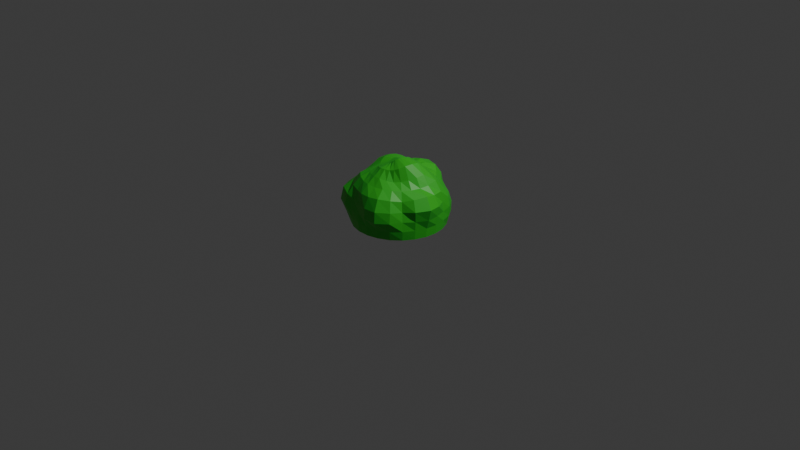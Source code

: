 # Source: 3.blend  (saved by Blender 4.2.66; exported with 4.5.12 LTS)
import bpy
from mathutils import Matrix  # noqa: F401  (used for matrix-valued properties, if any)

bpy.ops.wm.read_factory_settings(use_empty=True)
scene = bpy.context.scene
scene.name = 'Scene'

# ---- collections
col_collection = bpy.data.collections.new('Collection'); scene.collection.children.link(col_collection)

# ---- materials (node trees are filled in below, after node groups)
mat_material_001 = bpy.data.materials.new('Material.001')

# ---- material node trees
mat_material_001.use_nodes = True; mat_material_001.node_tree.nodes.clear()
_N = mat_material_001.node_tree.nodes; _L = mat_material_001.node_tree.links
n0 = _N.new('ShaderNodeBsdfPrincipled'); n0.name = 'Principled BSDF'; n0.location = (10, 300)
n0.inputs[0].default_value = (0.0412, 0.5772, 0.02563, 1.0)
n1 = _N.new('ShaderNodeOutputMaterial'); n1.name = 'Material Output'; n1.location = (300, 300)
_L.new(n0.outputs[0], n1.inputs[0])
n1.is_active_output = True

# ---- world
world_world = bpy.data.worlds.new('World'); scene.world = world_world
world_world.use_nodes = True; world_world.node_tree.nodes.clear()
_N = world_world.node_tree.nodes; _L = world_world.node_tree.links
n0 = _N.new('ShaderNodeOutputWorld'); n0.name = 'World Output'; n0.location = (300, 300)
n1 = _N.new('ShaderNodeBackground'); n1.name = 'Background'; n1.location = (10, 300)
n1.inputs[0].default_value = (0.05088, 0.05088, 0.05088, 1.0)
_L.new(n1.outputs[0], n0.inputs[0])
n0.is_active_output = True
world_world.color = (0.05088, 0.05088, 0.05088)
world_world.sun_shadow_jitter_overblur = 0.0

# ---- cameras
cam_camera = bpy.data.cameras.new('Camera')
cam_camera.clip_end = 100.0
cam_camera.ortho_scale = 7.314

# ---- lights
light_light = bpy.data.lights.new('Light', 'POINT')
light_light.energy = 1000.0
light_light.shadow_soft_size = 0.1

# ---- meshes
me_sphere = bpy.data.meshes.new('Sphere')
me_sphere.from_pydata([(0.000706, 0.1047, 0.6124), (0.000256, 0.1949, 0.5717), (-0.007083, 0.4141, 0.5302), (-0.003854, 0.4976, 0.4262), (-0.004185, 0.5269, 0.3121), (-0.002244, 0.5151, 0.2018), (-0.0004933, 0.5081, 0.09938), (-3.638e-05, 0.4912, 0.002309), (0.02461, 0.1033, 0.6157), (0.04829, 0.189, 0.5708), (0.07645, 0.287, 0.561), (0.1102, 0.3953, 0.5191), (0.1283, 0.4636, 0.4181), (0.1271, 0.4909, 0.3122), (0.1339, 0.5258, 0.2067), (0.1306, 0.5102, 0.09742), (0.1223, 0.4763, 0.002179), (0.04514, 0.1002, 0.6266), (0.09477, 0.1744, 0.5778), (0.141, 0.2543, 0.537), (0.1882, 0.3323, 0.4823), (0.2127, 0.3822, 0.3927), (0.2341, 0.426, 0.3034), (0.2537, 0.4598, 0.2037), (0.2527, 0.4579, 0.09792), (0.2377, 0.4322, 0.001851), (0.06107, 0.09546, 0.6414), (0.1362, 0.1551, 0.5935), (0.1983, 0.2138, 0.5363), (0.2506, 0.2678, 0.4663), (0.2912, 0.3109, 0.3843), (0.3373, 0.362, 0.305), (0.36, 0.3835, 0.2026), (0.3589, 0.381, 0.09819), (0.3384, 0.3601, 0.001813), (0.074, 0.08644, 0.6587), (0.1719, 0.1332, 0.6192), (0.2512, 0.1726, 0.5568), (0.3221, 0.2117, 0.4868), (0.3784, 0.2427, 0.3994), (0.4231, 0.269, 0.3044), (0.4383, 0.2765, 0.2004), (0.4337, 0.2744, 0.09915), (0.4143, 0.2629, 0.002424), (0.08595, 0.06659, 0.6793), (0.2064, 0.09438, 0.6516), (0.3005, 0.1061, 0.5803), (0.3859, 0.1256, 0.5108), (0.444, 0.1423, 0.409), (0.4631, 0.1497, 0.2989), (0.4728, 0.1535, 0.1983), (0.4757, 0.1545, 0.1), (0.4664, 0.1515, 0.002455), (0.09388, 0.0323, 0.6978), (0.2338, 0.02883, 0.6799), (0.3291, 0.01695, 0.5866), (0.3901, 0.01958, 0.4922), (0.4725, 0.02877, 0.4127), (0.5244, 0.03797, 0.3063), (0.5101, 0.03326, 0.1983), (0.4991, 0.0314, 0.09999), (0.4894, 0.03079, 0.002455), (0.09278, -0.009043, 0.7078), (0.2383, -0.0513, 0.6912), (0.3193, -0.06748, 0.5754), (0.3738, -0.07097, 0.4821), (0.4885, -0.09212, 0.4391), (0.5564, -0.1035, 0.3174), (0.5238, -0.09917, 0.1967), (0.4916, -0.09377, 0.09997), (0.4817, -0.09189, 0.002455), (0.08207, -0.04873, 0.709), (0.2143, -0.1238, 0.6799), (0.2772, -0.1363, 0.5565), (0.3423, -0.1612, 0.4793), (0.428, -0.2098, 0.4196), (0.4786, -0.2357, 0.3106), (0.463, -0.2192, 0.1991), (0.4533, -0.2133, 0.09996), (0.4437, -0.2088, 0.002455), (0.06592, -0.07969, 0.7016), (0.1735, -0.1704, 0.6555), (0.2242, -0.1893, 0.5382), (0.2868, -0.2396, 0.4748), (0.3403, -0.285, 0.3947), (0.3638, -0.3025, 0.2942), (0.3825, -0.3168, 0.1979), (0.3883, -0.3211, 0.09963), (0.3788, -0.3133, 0.002306), (0.04912, -0.09784, 0.6901), (0.131, -0.1933, 0.6341), (0.1682, -0.2331, 0.5286), (0.2218, -0.304, 0.4808), (0.281, -0.3818, 0.4131), (0.3166, -0.4191, 0.3065), (0.3239, -0.4342, 0.1985), (0.3012, -0.4134, 0.09817), (0.2888, -0.3975, 0.002303), (0.03032, -0.1065, 0.6768), (0.08417, -0.2079, 0.6225), (0.1105, -0.2746, 0.5381), (0.1428, -0.3547, 0.4872), (0.1821, -0.4566, 0.4243), (0.2039, -0.518, 0.3099), (0.2075, -0.5268, 0.1951), (0.1878, -0.4747, 0.09833), (0.1805, -0.456, 0.002455), (0.006624, -0.1092, 0.6602), (0.02967, -0.2195, 0.6205), (0.04139, -0.3027, 0.5508), (0.04857, -0.3745, 0.481), (0.05911, -0.4679, 0.4119), (0.05778, -0.5201, 0.3049), (0.06147, -0.5249, 0.1978), (0.06273, -0.4969, 0.09991), (0.06146, -0.4865, 0.002455), (-0.01908, -0.1063, 0.643), (-0.02834, -0.2168, 0.6157), (-0.03749, -0.3001, 0.5505), (-0.04804, -0.3764, 0.4855), (-0.05884, -0.4525, 0.4034), (-0.06143, -0.4797, 0.2982), (-0.06159, -0.4874, 0.1977), (-0.06267, -0.4961, 0.1), (-0.06146, -0.4865, 0.002455), (-0.04283, -0.09768, 0.6291), (-0.07978, -0.1963, 0.6034), (-0.1078, -0.2736, 0.5422), (-0.1386, -0.3501, 0.4811), (-0.1634, -0.4109, 0.3942), (-0.1779, -0.447, 0.2977), (-0.1837, -0.4664, 0.1986), (-0.1848, -0.4674, 0.09975), (-0.1805, -0.456, 0.002455), (-0.06321, -0.08409, 0.6195), (-0.1205, -0.1648, 0.5895), (-0.17, -0.2359, 0.5406), (-0.2256, -0.3137, 0.491), (-0.2689, -0.3721, 0.4042), (-0.2988, -0.426, 0.3136), (-0.3141, -0.453, 0.2002), (-0.3041, -0.4231, 0.09603), (-0.2883, -0.3969, 0.002411), (-0.08048, -0.06628, 0.6151), (-0.1528, -0.1274, 0.5794), (-0.2241, -0.1853, 0.5406), (-0.3029, -0.2488, 0.4943), (-0.3569, -0.2931, 0.4094), (-0.4319, -0.3628, 0.3341), (-0.4523, -0.3842, 0.1975), (-0.421, -0.3514, 0.08698), (-0.378, -0.3127, 0.002419), (-0.09427, -0.04505, 0.6157), (-0.1806, -0.0876, 0.5831), (-0.2627, -0.1233, 0.5369), (-0.341, -0.1581, 0.4759), (-0.4146, -0.191, 0.4075), (-0.5031, -0.2266, 0.3291), (-0.5286, -0.2369, 0.1965), (-0.4854, -0.2249, 0.09186), (-0.4437, -0.2088, 0.002452), (-0.008255, 0.00472, 0.6591), (-0.1034, -0.0215, 0.6202), (-0.204, -0.04625, 0.6012), (-0.2972, -0.06111, 0.5515), (-0.3688, -0.07044, 0.4719), (-0.4382, -0.08296, 0.3955), (-0.5094, -0.09021, 0.3117), (-0.5217, -0.09227, 0.1989), (-0.4952, -0.09401, 0.09944), (-0.4817, -0.09189, 0.002455), (-0.1067, 0.003616, 0.627), (-0.2157, 0.004596, 0.6197), (-0.317, 0.01289, 0.5691), (-0.3915, 0.02154, 0.4842), (-0.4375, 0.02723, 0.3891), (-0.4753, 0.03064, 0.296), (-0.4942, 0.03147, 0.1981), (-0.499, 0.0314, 0.1), (-0.4894, 0.03079, 0.002455), (-0.1026, 0.03046, 0.6329), (-0.2077, 0.06428, 0.6279), (-0.3081, 0.1014, 0.5792), (-0.3882, 0.1289, 0.4951), (-0.4183, 0.1371, 0.3892), (-0.4434, 0.1442, 0.2929), (-0.4667, 0.1516, 0.1976), (-0.4755, 0.1545, 0.1), (-0.4664, 0.1515, 0.002455), (-0.09025, 0.05731, 0.6345), (-0.1803, 0.1202, 0.6238), (-0.2678, 0.182, 0.5734), (-0.3317, 0.22, 0.4835), (-0.3588, 0.2288, 0.3826), (-0.3906, 0.2479, 0.2916), (-0.4168, 0.2645, 0.1982), (-0.4231, 0.2685, 0.1), (-0.4144, 0.263, 0.002412), (-0.07089, 0.07995, 0.6309), (-0.14, 0.1616, 0.6105), (-0.2051, 0.2313, 0.5518), (-0.2524, 0.2732, 0.4668), (-0.2871, 0.3057, 0.3797), (-0.3194, 0.3399, 0.2934), (-0.3427, 0.3644, 0.1996), (-0.346, 0.3683, 0.09997), (-0.3387, 0.3606, 0.00197), (-0.04791, 0.09507, 0.6237), (-0.09403, 0.1848, 0.5937), (-0.1411, 0.2629, 0.543), (-0.1878, 0.3302, 0.4781), (-0.2206, 0.3861, 0.3946), (-0.2312, 0.4178, 0.2979), (-0.2452, 0.4453, 0.2014), (-0.2463, 0.4478, 0.09981), (-0.2375, 0.432, 0.002145), (-0.02386, 0.1026, 0.6163), (-0.04732, 0.1942, 0.5801), (-0.07938, 0.2876, 0.5612), (-0.1184, 0.3885, 0.5172), (-0.1383, 0.4696, 0.4207), (-0.1348, 0.4979, 0.3069), (-0.1263, 0.4894, 0.2002), (-0.1257, 0.4893, 0.09984), (-0.123, 0.4792, 0.001954), (-0.003554, 0.2983, 0.576)], [], [(6, 5, 14, 15), (0, 161, 8), (7, 6, 15, 16), (1, 0, 8, 9), (225, 1, 9, 10), (2, 225, 10, 11), (3, 2, 11, 12), (4, 3, 12, 13), (5, 4, 13, 14), (14, 13, 22, 23), (15, 14, 23, 24), (8, 161, 17), (16, 15, 24, 25), (9, 8, 17, 18), (10, 9, 18, 19), (11, 10, 19, 20), (12, 11, 20, 21), (13, 12, 21, 22), (20, 19, 28, 29), (21, 20, 29, 30), (22, 21, 30, 31), (23, 22, 31, 32), (24, 23, 32, 33), (17, 161, 26), (25, 24, 33, 34), (18, 17, 26, 27), (19, 18, 27, 28), (33, 32, 41, 42), (26, 161, 35), (34, 33, 42, 43), (27, 26, 35, 36), (28, 27, 36, 37), (29, 28, 37, 38), (30, 29, 38, 39), (31, 30, 39, 40), (32, 31, 40, 41), (38, 37, 46, 47), (39, 38, 47, 48), (40, 39, 48, 49), (41, 40, 49, 50), (42, 41, 50, 51), (35, 161, 44), (43, 42, 51, 52), (36, 35, 44, 45), (37, 36, 45, 46), (51, 50, 59, 60), (44, 161, 53), (52, 51, 60, 61), (45, 44, 53, 54), (46, 45, 54, 55), (47, 46, 55, 56), (48, 47, 56, 57), (49, 48, 57, 58), (50, 49, 58, 59), (57, 56, 65, 66), (58, 57, 66, 67), (59, 58, 67, 68), (60, 59, 68, 69), (53, 161, 62), (61, 60, 69, 70), (54, 53, 62, 63), (55, 54, 63, 64), (56, 55, 64, 65), (70, 69, 78, 79), (63, 62, 71, 72), (64, 63, 72, 73), (65, 64, 73, 74), (66, 65, 74, 75), (67, 66, 75, 76), (68, 67, 76, 77), (69, 68, 77, 78), (62, 161, 71), (76, 75, 84, 85), (77, 76, 85, 86), (78, 77, 86, 87), (71, 161, 80), (79, 78, 87, 88), (72, 71, 80, 81), (73, 72, 81, 82), (74, 73, 82, 83), (75, 74, 83, 84), (81, 80, 89, 90), (82, 81, 90, 91), (83, 82, 91, 92), (84, 83, 92, 93), (85, 84, 93, 94), (86, 85, 94, 95), (87, 86, 95, 96), (80, 161, 89), (88, 87, 96, 97), (94, 93, 102, 103), (95, 94, 103, 104), (96, 95, 104, 105), (89, 161, 98), (97, 96, 105, 106), (90, 89, 98, 99), (91, 90, 99, 100), (92, 91, 100, 101), (93, 92, 101, 102), (100, 99, 108, 109), (101, 100, 109, 110), (102, 101, 110, 111), (103, 102, 111, 112), (104, 103, 112, 113), (105, 104, 113, 114), (98, 161, 107), (106, 105, 114, 115), (99, 98, 107, 108), (113, 112, 121, 122), (114, 113, 122, 123), (107, 161, 116), (115, 114, 123, 124), (108, 107, 116, 117), (109, 108, 117, 118), (110, 109, 118, 119), (111, 110, 119, 120), (112, 111, 120, 121), (118, 117, 126, 127), (119, 118, 127, 128), (120, 119, 128, 129), (121, 120, 129, 130), (122, 121, 130, 131), (123, 122, 131, 132), (116, 161, 125), (124, 123, 132, 133), (117, 116, 125, 126), (131, 130, 139, 140), (132, 131, 140, 141), (125, 161, 134), (133, 132, 141, 142), (126, 125, 134, 135), (127, 126, 135, 136), (128, 127, 136, 137), (129, 128, 137, 138), (130, 129, 138, 139), (137, 136, 145, 146), (138, 137, 146, 147), (139, 138, 147, 148), (140, 139, 148, 149), (141, 140, 149, 150), (134, 161, 143), (142, 141, 150, 151), (135, 134, 143, 144), (136, 135, 144, 145), (150, 149, 158, 159), (143, 161, 152), (151, 150, 159, 160), (144, 143, 152, 153), (145, 144, 153, 154), (146, 145, 154, 155), (147, 146, 155, 156), (148, 147, 156, 157), (149, 148, 157, 158), (156, 155, 165, 166), (157, 156, 166, 167), (158, 157, 167, 168), (159, 158, 168, 169), (152, 161, 162), (160, 159, 169, 170), (153, 152, 162, 163), (154, 153, 163, 164), (155, 154, 164, 165), (162, 161, 171), (170, 169, 178, 179), (163, 162, 171, 172), (164, 163, 172, 173), (165, 164, 173, 174), (166, 165, 174, 175), (167, 166, 175, 176), (168, 167, 176, 177), (169, 168, 177, 178), (175, 174, 183, 184), (176, 175, 184, 185), (177, 176, 185, 186), (178, 177, 186, 187), (171, 161, 180), (179, 178, 187, 188), (172, 171, 180, 181), (173, 172, 181, 182), (174, 173, 182, 183), (188, 187, 196, 197), (181, 180, 189, 190), (182, 181, 190, 191), (183, 182, 191, 192), (184, 183, 192, 193), (185, 184, 193, 194), (186, 185, 194, 195), (187, 186, 195, 196), (180, 161, 189), (194, 193, 202, 203), (195, 194, 203, 204), (196, 195, 204, 205), (189, 161, 198), (197, 196, 205, 206), (190, 189, 198, 199), (191, 190, 199, 200), (192, 191, 200, 201), (193, 192, 201, 202), (199, 198, 207, 208), (200, 199, 208, 209), (201, 200, 209, 210), (202, 201, 210, 211), (203, 202, 211, 212), (204, 203, 212, 213), (205, 204, 213, 214), (198, 161, 207), (206, 205, 214, 215), (212, 211, 220, 221), (213, 212, 221, 222), (214, 213, 222, 223), (207, 161, 216), (215, 214, 223, 224), (208, 207, 216, 217), (209, 208, 217, 218), (210, 209, 218, 219), (211, 210, 219, 220), (218, 217, 1, 225), (219, 218, 225, 2), (220, 219, 2, 3), (221, 220, 3, 4), (222, 221, 4, 5), (223, 222, 5, 6), (216, 161, 0), (224, 223, 6, 7), (217, 216, 0, 1)])
_uv = me_sphere.uv_layers.new(name='UVMap')
_uv.uv.foreach_set('vector', [0.72, 0.5, 0.72, 0.5625, 0.68, 0.5625, 0.68, 0.5, 0.72, 0.9375, 0.7, 1.0, 0.68, 0.9375, 0.72, 0.4375, 0.72, 0.5, 0.68, 0.5, 0.68, 0.4375, 0.72, 0.875, 0.72, 0.9375, 0.68, 0.9375, 0.68, 0.875, 0.72, 0.8125, 0.72, 0.875, 0.68, 0.875, 0.68, 0.8125, 0.72, 0.75, 0.72, 0.8125, 0.68, 0.8125, 0.68, 0.75, 0.72, 0.6875, 0.72, 0.75, 0.68, 0.75, 0.68, 0.6875, 0.72, 0.625, 0.72, 0.6875, 0.68, 0.6875, 0.68, 0.625, 0.72, 0.5625, 0.72, 0.625, 0.68, 0.625, 0.68, 0.5625, 0.68, 0.5625, 0.68, 0.625, 0.64, 0.625, 0.64, 0.5625, 0.68, 0.5, 0.68, 0.5625, 0.64, 0.5625, 0.64, 0.5, 0.68, 0.9375, 0.66, 1.0, 0.64, 0.9375, 0.68, 0.4375, 0.68, 0.5, 0.64, 0.5, 0.64, 0.4375, 0.68, 0.875, 0.68, 0.9375, 0.64, 0.9375, 0.64, 0.875, 0.68, 0.8125, 0.68, 0.875, 0.64, 0.875, 0.64, 0.8125, 0.68, 0.75, 0.68, 0.8125, 0.64, 0.8125, 0.64, 0.75, 0.68, 0.6875, 0.68, 0.75, 0.64, 0.75, 0.64, 0.6875, 0.68, 0.625, 0.68, 0.6875, 0.64, 0.6875, 0.64, 0.625, 0.64, 0.75, 0.64, 0.8125, 0.6, 0.8125, 0.6, 0.75, 0.64, 0.6875, 0.64, 0.75, 0.6, 0.75, 0.6, 0.6875, 0.64, 0.625, 0.64, 0.6875, 0.6, 0.6875, 0.6, 0.625, 0.64, 0.5625, 0.64, 0.625, 0.6, 0.625, 0.6, 0.5625, 0.64, 0.5, 0.64, 0.5625, 0.6, 0.5625, 0.6, 0.5, 0.64, 0.9375, 0.62, 1.0, 0.6, 0.9375, 0.64, 0.4375, 0.64, 0.5, 0.6, 0.5, 0.6, 0.4375, 0.64, 0.875, 0.64, 0.9375, 0.6, 0.9375, 0.6, 0.875, 0.64, 0.8125, 0.64, 0.875, 0.6, 0.875, 0.6, 0.8125, 0.6, 0.5, 0.6, 0.5625, 0.56, 0.5625, 0.56, 0.5, 0.6, 0.9375, 0.58, 1.0, 0.56, 0.9375, 0.6, 0.4375, 0.6, 0.5, 0.56, 0.5, 0.56, 0.4375, 0.6, 0.875, 0.6, 0.9375, 0.56, 0.9375, 0.56, 0.875, 0.6, 0.8125, 0.6, 0.875, 0.56, 0.875, 0.56, 0.8125, 0.6, 0.75, 0.6, 0.8125, 0.56, 0.8125, 0.56, 0.75, 0.6, 0.6875, 0.6, 0.75, 0.56, 0.75, 0.56, 0.6875, 0.6, 0.625, 0.6, 0.6875, 0.56, 0.6875, 0.56, 0.625, 0.6, 0.5625, 0.6, 0.625, 0.56, 0.625, 0.56, 0.5625, 0.56, 0.75, 0.56, 0.8125, 0.52, 0.8125, 0.52, 0.75, 0.56, 0.6875, 0.56, 0.75, 0.52, 0.75, 0.52, 0.6875, 0.56, 0.625, 0.56, 0.6875, 0.52, 0.6875, 0.52, 0.625, 0.56, 0.5625, 0.56, 0.625, 0.52, 0.625, 0.52, 0.5625, 0.56, 0.5, 0.56, 0.5625, 0.52, 0.5625, 0.52, 0.5, 0.56, 0.9375, 0.54, 1.0, 0.52, 0.9375, 0.56, 0.4375, 0.56, 0.5, 0.52, 0.5, 0.52, 0.4375, 0.56, 0.875, 0.56, 0.9375, 0.52, 0.9375, 0.52, 0.875, 0.56, 0.8125, 0.56, 0.875, 0.52, 0.875, 0.52, 0.8125, 0.52, 0.5, 0.52, 0.5625, 0.48, 0.5625, 0.48, 0.5, 0.52, 0.9375, 0.5, 1.0, 0.48, 0.9375, 0.52, 0.4375, 0.52, 0.5, 0.48, 0.5, 0.48, 0.4375, 0.52, 0.875, 0.52, 0.9375, 0.48, 0.9375, 0.48, 0.875, 0.52, 0.8125, 0.52, 0.875, 0.48, 0.875, 0.48, 0.8125, 0.52, 0.75, 0.52, 0.8125, 0.48, 0.8125, 0.48, 0.75, 0.52, 0.6875, 0.52, 0.75, 0.48, 0.75, 0.48, 0.6875, 0.52, 0.625, 0.52, 0.6875, 0.48, 0.6875, 0.48, 0.625, 0.52, 0.5625, 0.52, 0.625, 0.48, 0.625, 0.48, 0.5625, 0.48, 0.6875, 0.48, 0.75, 0.44, 0.75, 0.44, 0.6875, 0.48, 0.625, 0.48, 0.6875, 0.44, 0.6875, 0.44, 0.625, 0.48, 0.5625, 0.48, 0.625, 0.44, 0.625, 0.44, 0.5625, 0.48, 0.5, 0.48, 0.5625, 0.44, 0.5625, 0.44, 0.5, 0.48, 0.9375, 0.46, 1.0, 0.44, 0.9375, 0.48, 0.4375, 0.48, 0.5, 0.44, 0.5, 0.44, 0.4375, 0.48, 0.875, 0.48, 0.9375, 0.44, 0.9375, 0.44, 0.875, 0.48, 0.8125, 0.48, 0.875, 0.44, 0.875, 0.44, 0.8125, 0.48, 0.75, 0.48, 0.8125, 0.44, 0.8125, 0.44, 0.75, 0.44, 0.4375, 0.44, 0.5, 0.4, 0.5, 0.4, 0.4375, 0.44, 0.875, 0.44, 0.9375, 0.4, 0.9375, 0.4, 0.875, 0.44, 0.8125, 0.44, 0.875, 0.4, 0.875, 0.4, 0.8125, 0.44, 0.75, 0.44, 0.8125, 0.4, 0.8125, 0.4, 0.75, 0.44, 0.6875, 0.44, 0.75, 0.4, 0.75, 0.4, 0.6875, 0.44, 0.625, 0.44, 0.6875, 0.4, 0.6875, 0.4, 0.625, 0.44, 0.5625, 0.44, 0.625, 0.4, 0.625, 0.4, 0.5625, 0.44, 0.5, 0.44, 0.5625, 0.4, 0.5625, 0.4, 0.5, 0.44, 0.9375, 0.42, 1.0, 0.4, 0.9375, 0.4, 0.625, 0.4, 0.6875, 0.36, 0.6875, 0.36, 0.625, 0.4, 0.5625, 0.4, 0.625, 0.36, 0.625, 0.36, 0.5625, 0.4, 0.5, 0.4, 0.5625, 0.36, 0.5625, 0.36, 0.5, 0.4, 0.9375, 0.38, 1.0, 0.36, 0.9375, 0.4, 0.4375, 0.4, 0.5, 0.36, 0.5, 0.36, 0.4375, 0.4, 0.875, 0.4, 0.9375, 0.36, 0.9375, 0.36, 0.875, 0.4, 0.8125, 0.4, 0.875, 0.36, 0.875, 0.36, 0.8125, 0.4, 0.75, 0.4, 0.8125, 0.36, 0.8125, 0.36, 0.75, 0.4, 0.6875, 0.4, 0.75, 0.36, 0.75, 0.36, 0.6875, 0.36, 0.875, 0.36, 0.9375, 0.32, 0.9375, 0.32, 0.875, 0.36, 0.8125, 0.36, 0.875, 0.32, 0.875, 0.32, 0.8125, 0.36, 0.75, 0.36, 0.8125, 0.32, 0.8125, 0.32, 0.75, 0.36, 0.6875, 0.36, 0.75, 0.32, 0.75, 0.32, 0.6875, 0.36, 0.625, 0.36, 0.6875, 0.32, 0.6875, 0.32, 0.625, 0.36, 0.5625, 0.36, 0.625, 0.32, 0.625, 0.32, 0.5625, 0.36, 0.5, 0.36, 0.5625, 0.32, 0.5625, 0.32, 0.5, 0.36, 0.9375, 0.34, 1.0, 0.32, 0.9375, 0.36, 0.4375, 0.36, 0.5, 0.32, 0.5, 0.32, 0.4375, 0.32, 0.625, 0.32, 0.6875, 0.28, 0.6875, 0.28, 0.625, 0.32, 0.5625, 0.32, 0.625, 0.28, 0.625, 0.28, 0.5625, 0.32, 0.5, 0.32, 0.5625, 0.28, 0.5625, 0.28, 0.5, 0.32, 0.9375, 0.3, 1.0, 0.28, 0.9375, 0.32, 0.4375, 0.32, 0.5, 0.28, 0.5, 0.28, 0.4375, 0.32, 0.875, 0.32, 0.9375, 0.28, 0.9375, 0.28, 0.875, 0.32, 0.8125, 0.32, 0.875, 0.28, 0.875, 0.28, 0.8125, 0.32, 0.75, 0.32, 0.8125, 0.28, 0.8125, 0.28, 0.75, 0.32, 0.6875, 0.32, 0.75, 0.28, 0.75, 0.28, 0.6875, 0.28, 0.8125, 0.28, 0.875, 0.24, 0.875, 0.24, 0.8125, 0.28, 0.75, 0.28, 0.8125, 0.24, 0.8125, 0.24, 0.75, 0.28, 0.6875, 0.28, 0.75, 0.24, 0.75, 0.24, 0.6875, 0.28, 0.625, 0.28, 0.6875, 0.24, 0.6875, 0.24, 0.625, 0.28, 0.5625, 0.28, 0.625, 0.24, 0.625, 0.24, 0.5625, 0.28, 0.5, 0.28, 0.5625, 0.24, 0.5625, 0.24, 0.5, 0.28, 0.9375, 0.26, 1.0, 0.24, 0.9375, 0.28, 0.4375, 0.28, 0.5, 0.24, 0.5, 0.24, 0.4375, 0.28, 0.875, 0.28, 0.9375, 0.24, 0.9375, 0.24, 0.875, 0.24, 0.5625, 0.24, 0.625, 0.2, 0.625, 0.2, 0.5625, 0.24, 0.5, 0.24, 0.5625, 0.2, 0.5625, 0.2, 0.5, 0.24, 0.9375, 0.22, 1.0, 0.2, 0.9375, 0.24, 0.4375, 0.24, 0.5, 0.2, 0.5, 0.2, 0.4375, 0.24, 0.875, 0.24, 0.9375, 0.2, 0.9375, 0.2, 0.875, 0.24, 0.8125, 0.24, 0.875, 0.2, 0.875, 0.2, 0.8125, 0.24, 0.75, 0.24, 0.8125, 0.2, 0.8125, 0.2, 0.75, 0.24, 0.6875, 0.24, 0.75, 0.2, 0.75, 0.2, 0.6875, 0.24, 0.625, 0.24, 0.6875, 0.2, 0.6875, 0.2, 0.625, 0.2, 0.8125, 0.2, 0.875, 0.16, 0.875, 0.16, 0.8125, 0.2, 0.75, 0.2, 0.8125, 0.16, 0.8125, 0.16, 0.75, 0.2, 0.6875, 0.2, 0.75, 0.16, 0.75, 0.16, 0.6875, 0.2, 0.625, 0.2, 0.6875, 0.16, 0.6875, 0.16, 0.625, 0.2, 0.5625, 0.2, 0.625, 0.16, 0.625, 0.16, 0.5625, 0.2, 0.5, 0.2, 0.5625, 0.16, 0.5625, 0.16, 0.5, 0.2, 0.9375, 0.18, 1.0, 0.16, 0.9375, 0.2, 0.4375, 0.2, 0.5, 0.16, 0.5, 0.16, 0.4375, 0.2, 0.875, 0.2, 0.9375, 0.16, 0.9375, 0.16, 0.875, 0.16, 0.5625, 0.16, 0.625, 0.12, 0.625, 0.12, 0.5625, 0.16, 0.5, 0.16, 0.5625, 0.12, 0.5625, 0.12, 0.5, 0.16, 0.9375, 0.14, 1.0, 0.12, 0.9375, 0.16, 0.4375, 0.16, 0.5, 0.12, 0.5, 0.12, 0.4375, 0.16, 0.875, 0.16, 0.9375, 0.12, 0.9375, 0.12, 0.875, 0.16, 0.8125, 0.16, 0.875, 0.12, 0.875, 0.12, 0.8125, 0.16, 0.75, 0.16, 0.8125, 0.12, 0.8125, 0.12, 0.75, 0.16, 0.6875, 0.16, 0.75, 0.12, 0.75, 0.12, 0.6875, 0.16, 0.625, 0.16, 0.6875, 0.12, 0.6875, 0.12, 0.625, 0.12, 0.75, 0.12, 0.8125, 0.08, 0.8125, 0.08, 0.75, 0.12, 0.6875, 0.12, 0.75, 0.08, 0.75, 0.08, 0.6875, 0.12, 0.625, 0.12, 0.6875, 0.08, 0.6875, 0.08, 0.625, 0.12, 0.5625, 0.12, 0.625, 0.08, 0.625, 0.08, 0.5625, 0.12, 0.5, 0.12, 0.5625, 0.08, 0.5625, 0.08, 0.5, 0.12, 0.9375, 0.1, 1.0, 0.08, 0.9375, 0.12, 0.4375, 0.12, 0.5, 0.08, 0.5, 0.08, 0.4375, 0.12, 0.875, 0.12, 0.9375, 0.08, 0.9375, 0.08, 0.875, 0.12, 0.8125, 0.12, 0.875, 0.08, 0.875, 0.08, 0.8125, 0.08, 0.5, 0.08, 0.5625, 0.04, 0.5625, 0.04, 0.5, 0.08, 0.9375, 0.06, 1.0, 0.04, 0.9375, 0.08, 0.4375, 0.08, 0.5, 0.04, 0.5, 0.04, 0.4375, 0.08, 0.875, 0.08, 0.9375, 0.04, 0.9375, 0.04, 0.875, 0.08, 0.8125, 0.08, 0.875, 0.04, 0.875, 0.04, 0.8125, 0.08, 0.75, 0.08, 0.8125, 0.04, 0.8125, 0.04, 0.75, 0.08, 0.6875, 0.08, 0.75, 0.04, 0.75, 0.04, 0.6875, 0.08, 0.625, 0.08, 0.6875, 0.04, 0.6875, 0.04, 0.625, 0.08, 0.5625, 0.08, 0.625, 0.04, 0.625, 0.04, 0.5625, 0.04, 0.6875, 0.04, 0.75, 0.0, 0.75, 2.98e-08, 0.6875, 0.04, 0.625, 0.04, 0.6875, 2.98e-08, 0.6875, 2.98e-08, 0.625, 0.04, 0.5625, 0.04, 0.625, 2.98e-08, 0.625, 2.98e-08, 0.5625, 0.04, 0.5, 0.04, 0.5625, 2.98e-08, 0.5625, 2.98e-08, 0.5, 0.04, 0.9375, 0.02, 1.0, 2.98e-08, 0.9375, 0.04, 0.4375, 0.04, 0.5, 2.98e-08, 0.5, 2.98e-08, 0.4375, 0.04, 0.875, 0.04, 0.9375, 2.98e-08, 0.9375, 2.98e-08, 0.875, 0.04, 0.8125, 0.04, 0.875, 2.98e-08, 0.875, 0.0, 0.8125, 0.04, 0.75, 0.04, 0.8125, 0.0, 0.8125, 0.0, 0.75, 1.0, 0.9375, 0.98, 1.0, 0.96, 0.9375, 1.0, 0.4375, 1.0, 0.5, 0.96, 0.5, 0.96, 0.4375, 1.0, 0.875, 1.0, 0.9375, 0.96, 0.9375, 0.96, 0.875, 1.0, 0.8125, 1.0, 0.875, 0.96, 0.875, 0.96, 0.8125, 1.0, 0.75, 1.0, 0.8125, 0.96, 0.8125, 0.96, 0.75, 1.0, 0.6875, 1.0, 0.75, 0.96, 0.75, 0.96, 0.6875, 1.0, 0.625, 1.0, 0.6875, 0.96, 0.6875, 0.96, 0.625, 1.0, 0.5625, 1.0, 0.625, 0.96, 0.625, 0.96, 0.5625, 1.0, 0.5, 1.0, 0.5625, 0.96, 0.5625, 0.96, 0.5, 0.96, 0.6875, 0.96, 0.75, 0.92, 0.75, 0.92, 0.6875, 0.96, 0.625, 0.96, 0.6875, 0.92, 0.6875, 0.92, 0.625, 0.96, 0.5625, 0.96, 0.625, 0.92, 0.625, 0.92, 0.5625, 0.96, 0.5, 0.96, 0.5625, 0.92, 0.5625, 0.92, 0.5, 0.96, 0.9375, 0.94, 1.0, 0.92, 0.9375, 0.96, 0.4375, 0.96, 0.5, 0.92, 0.5, 0.92, 0.4375, 0.96, 0.875, 0.96, 0.9375, 0.92, 0.9375, 0.92, 0.875, 0.96, 0.8125, 0.96, 0.875, 0.92, 0.875, 0.92, 0.8125, 0.96, 0.75, 0.96, 0.8125, 0.92, 0.8125, 0.92, 0.75, 0.92, 0.4375, 0.92, 0.5, 0.88, 0.5, 0.88, 0.4375, 0.92, 0.875, 0.92, 0.9375, 0.88, 0.9375, 0.88, 0.875, 0.92, 0.8125, 0.92, 0.875, 0.88, 0.875, 0.88, 0.8125, 0.92, 0.75, 0.92, 0.8125, 0.88, 0.8125, 0.88, 0.75, 0.92, 0.6875, 0.92, 0.75, 0.88, 0.75, 0.88, 0.6875, 0.92, 0.625, 0.92, 0.6875, 0.88, 0.6875, 0.88, 0.625, 0.92, 0.5625, 0.92, 0.625, 0.88, 0.625, 0.88, 0.5625, 0.92, 0.5, 0.92, 0.5625, 0.88, 0.5625, 0.88, 0.5, 0.92, 0.9375, 0.9, 1.0, 0.88, 0.9375, 0.88, 0.625, 0.88, 0.6875, 0.84, 0.6875, 0.84, 0.625, 0.88, 0.5625, 0.88, 0.625, 0.84, 0.625, 0.84, 0.5625, 0.88, 0.5, 0.88, 0.5625, 0.84, 0.5625, 0.84, 0.5, 0.88, 0.9375, 0.86, 1.0, 0.84, 0.9375, 0.88, 0.4375, 0.88, 0.5, 0.84, 0.5, 0.84, 0.4375, 0.88, 0.875, 0.88, 0.9375, 0.84, 0.9375, 0.84, 0.875, 0.88, 0.8125, 0.88, 0.875, 0.84, 0.875, 0.84, 0.8125, 0.88, 0.75, 0.88, 0.8125, 0.84, 0.8125, 0.84, 0.75, 0.88, 0.6875, 0.88, 0.75, 0.84, 0.75, 0.84, 0.6875, 0.84, 0.875, 0.84, 0.9375, 0.8, 0.9375, 0.8, 0.875, 0.84, 0.8125, 0.84, 0.875, 0.8, 0.875, 0.8, 0.8125, 0.84, 0.75, 0.84, 0.8125, 0.8, 0.8125, 0.8, 0.75, 0.84, 0.6875, 0.84, 0.75, 0.8, 0.75, 0.8, 0.6875, 0.84, 0.625, 0.84, 0.6875, 0.8, 0.6875, 0.8, 0.625, 0.84, 0.5625, 0.84, 0.625, 0.8, 0.625, 0.8, 0.5625, 0.84, 0.5, 0.84, 0.5625, 0.8, 0.5625, 0.8, 0.5, 0.84, 0.9375, 0.82, 1.0, 0.8, 0.9375, 0.84, 0.4375, 0.84, 0.5, 0.8, 0.5, 0.8, 0.4375, 0.8, 0.625, 0.8, 0.6875, 0.76, 0.6875, 0.76, 0.625, 0.8, 0.5625, 0.8, 0.625, 0.76, 0.625, 0.76, 0.5625, 0.8, 0.5, 0.8, 0.5625, 0.76, 0.5625, 0.76, 0.5, 0.8, 0.9375, 0.78, 1.0, 0.76, 0.9375, 0.8, 0.4375, 0.8, 0.5, 0.76, 0.5, 0.76, 0.4375, 0.8, 0.875, 0.8, 0.9375, 0.76, 0.9375, 0.76, 0.875, 0.8, 0.8125, 0.8, 0.875, 0.76, 0.875, 0.76, 0.8125, 0.8, 0.75, 0.8, 0.8125, 0.76, 0.8125, 0.76, 0.75, 0.8, 0.6875, 0.8, 0.75, 0.76, 0.75, 0.76, 0.6875, 0.76, 0.8125, 0.76, 0.875, 0.72, 0.875, 0.72, 0.8125, 0.76, 0.75, 0.76, 0.8125, 0.72, 0.8125, 0.72, 0.75, 0.76, 0.6875, 0.76, 0.75, 0.72, 0.75, 0.72, 0.6875, 0.76, 0.625, 0.76, 0.6875, 0.72, 0.6875, 0.72, 0.625, 0.76, 0.5625, 0.76, 0.625, 0.72, 0.625, 0.72, 0.5625, 0.76, 0.5, 0.76, 0.5625, 0.72, 0.5625, 0.72, 0.5, 0.76, 0.9375, 0.74, 1.0, 0.72, 0.9375, 0.76, 0.4375, 0.76, 0.5, 0.72, 0.5, 0.72, 0.4375, 0.76, 0.875, 0.76, 0.9375, 0.72, 0.9375, 0.72, 0.875])
me_sphere.materials.append(mat_material_001)
me_sphere.update()

# ---- objects
ob_light = bpy.data.objects.new('Light', light_light)
ob_camera = bpy.data.objects.new('Camera', cam_camera)
ob_sphere = bpy.data.objects.new('Sphere', me_sphere)

# ---- transforms, parenting, visibility, modifiers, constraints
ob_light.location = (4.076, 1.005, 5.904)
ob_light.rotation_euler = (0.6503, 0.05522, 1.866)
ob_light.lock_rotations_4d = False
ob_light.empty_display_type = 'ARROWS'
ob_light.color = (0.0, 0.0, 0.0, 0.0)
ob_light.lineart.crease_threshold = 0.0
ob_camera.location = (7.359, -6.926, 4.958)
ob_camera.rotation_euler = (1.109, 0.0, 0.8149)
ob_camera.lock_rotations_4d = False
ob_camera.empty_display_type = 'ARROWS'
ob_camera.color = (0.0, 0.0, 0.0, 0.0)
ob_camera.display_type = 'WIRE'
ob_camera.lineart.crease_threshold = 0.0
ob_sphere.location = (0.0, 0.0, 0.0)

# ---- collection membership
col_collection.objects.link(ob_light)
col_collection.objects.link(ob_camera)
col_collection.objects.link(ob_sphere)

# ---- scene / render settings (as saved in the file)
scene.camera = ob_camera
scene.frame_start = 1; scene.frame_end = 250; scene.frame_set(1)
scene.render.engine = 'BLENDER_EEVEE_NEXT'
bpy.context.view_layer.update()
